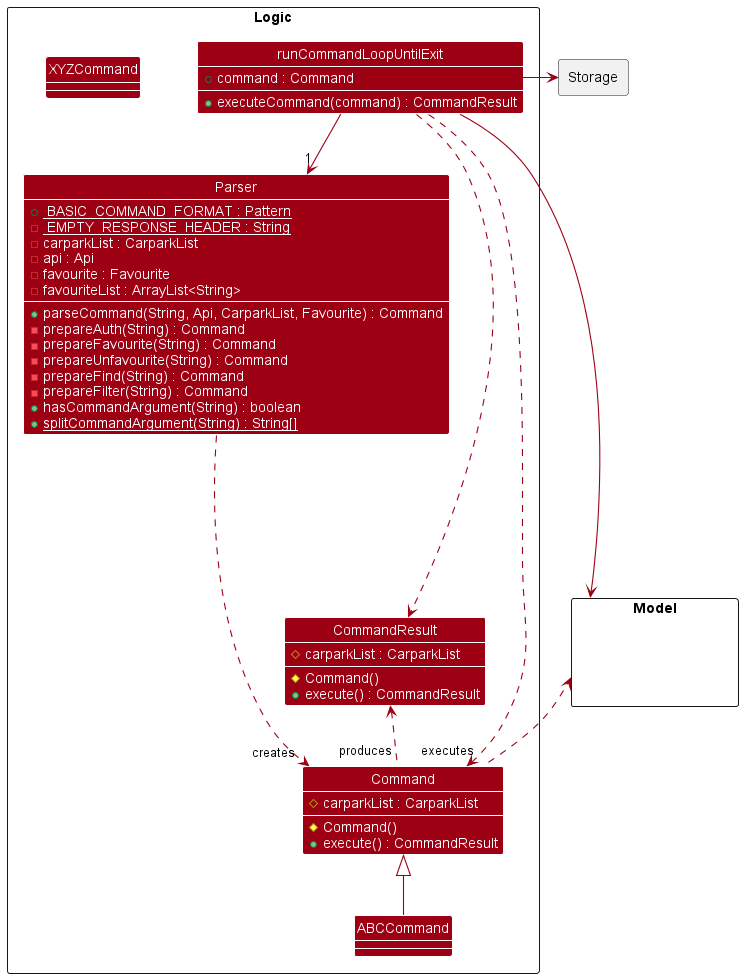

The diagram above was rendered by PlantUML. Its source (embedded in the PNG):
@startuml
!include style.puml
skinparam arrowThickness 1.1
skinparam arrowColor MODEL_COLOR
skinparam classBackgroundColor MODEL_COLOR
show field
show methods

package Model <<Rectangle>> {
    Class HiddenStorage #FFFFFF
}

package Storage <<Rectangle>> {
    Class HiddenStorage #FFFFFF
}



package Logic <<Rectangle>> {
class runCommandLoopUntilExit {
    +command : Command
    +executeCommand(command) : CommandResult
}

class Parser {
    +<u> BASIC_COMMAND_FORMAT : Pattern
    -<u> EMPTY_RESPONSE_HEADER : String
    -carparkList : CarparkList
    -api : Api
    -favourite : Favourite
    -favouriteList : ArrayList<String>
    +parseCommand(String, Api, CarparkList, Favourite) : Command
    -prepareAuth(String) : Command
    -prepareFavourite(String) : Command
    -prepareUnfavourite(String) : Command
    -prepareFind(String) : Command
    -prepareFilter(String) : Command
    +hasCommandArgument(String) : boolean
    +<u>splitCommandArgument(String) : String[]
}


class Command {
  #carparkList : CarparkList
  #Command()
  +execute() : CommandResult
}
class XYZCommand {
}

class CommandResult {
  #carparkList : CarparkList
  #Command()
  +execute() : CommandResult
}

runCommandLoopUntilExit -> "1" Parser
runCommandLoopUntilExit .....> CommandResult
Command "executes" <... runCommandLoopUntilExit
CommandResult <.. "produces" Command
Command <|-- ABCCommand
Parser ...> "creates"Command
}

Model <.. Command
runCommandLoopUntilExit ---> Model
Storage <- runCommandLoopUntilExit

@enduml